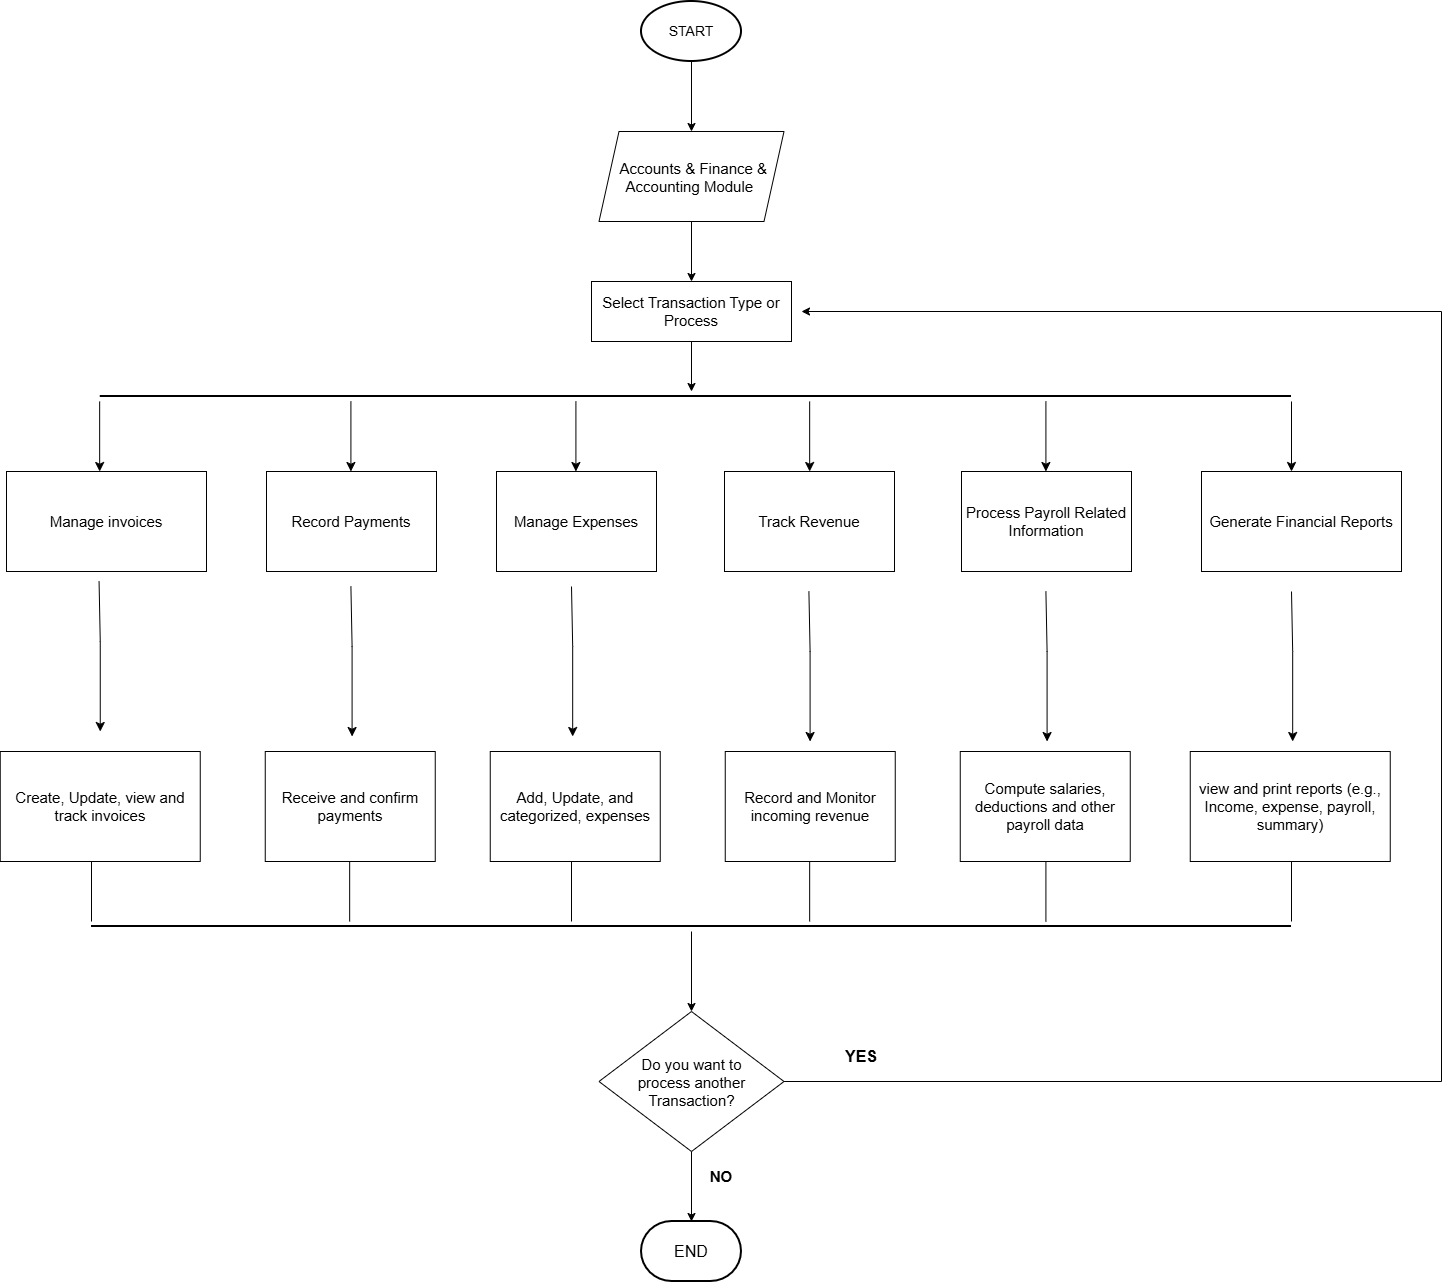

The diagram above was exported from draw.io. Its source (the exported page's mxGraphModel, read from the mxfile embedded in the PNG):
<mxGraphModel dx="978" dy="530" grid="1" gridSize="10" guides="1" tooltips="1" connect="1" arrows="1" fold="1" page="1" pageScale="1" pageWidth="850" pageHeight="1100" math="0" shadow="0">
  <root>
    <mxCell id="0" />
    <mxCell id="1" parent="0" />
    <mxCell id="cS2eBFvoKhy2bTdaohVp-3" edge="1" parent="1" source="cS2eBFvoKhy2bTdaohVp-1" style="edgeStyle=orthogonalEdgeStyle;rounded=0;orthogonalLoop=1;jettySize=auto;html=1;exitX=0.5;exitY=1;exitDx=0;exitDy=0;exitPerimeter=0;entryX=0.5;entryY=0;entryDx=0;entryDy=0;" target="cS2eBFvoKhy2bTdaohVp-2">
      <mxGeometry relative="1" as="geometry" />
    </mxCell>
    <mxCell id="cS2eBFvoKhy2bTdaohVp-1" parent="1" style="strokeWidth=2;html=1;shape=mxgraph.flowchart.start_1;whiteSpace=wrap;" value="&lt;font style=&quot;font-size: 14px;&quot;&gt;START&lt;/font&gt;" vertex="1">
      <mxGeometry height="60" width="100" x="800" y="50" as="geometry" />
    </mxCell>
    <mxCell id="cS2eBFvoKhy2bTdaohVp-42" edge="1" parent="1" source="cS2eBFvoKhy2bTdaohVp-2" style="edgeStyle=orthogonalEdgeStyle;rounded=0;orthogonalLoop=1;jettySize=auto;html=1;entryX=0.5;entryY=0;entryDx=0;entryDy=0;" target="cS2eBFvoKhy2bTdaohVp-4">
      <mxGeometry relative="1" as="geometry" />
    </mxCell>
    <mxCell id="cS2eBFvoKhy2bTdaohVp-2" parent="1" style="shape=parallelogram;perimeter=parallelogramPerimeter;whiteSpace=wrap;html=1;shapeInside=1;fixedSize=1;" value="&lt;font style=&quot;font-size: 15px;&quot;&gt;Accounts &amp;amp; Finance &amp;amp; Accounting Module&lt;/font&gt;" vertex="1">
      <mxGeometry height="90" width="185" x="757.5" y="180" as="geometry" />
    </mxCell>
    <mxCell id="cS2eBFvoKhy2bTdaohVp-33" edge="1" parent="1" source="cS2eBFvoKhy2bTdaohVp-4" style="edgeStyle=orthogonalEdgeStyle;rounded=0;orthogonalLoop=1;jettySize=auto;html=1;">
      <mxGeometry relative="1" as="geometry">
        <mxPoint x="850" y="440" as="targetPoint" />
      </mxGeometry>
    </mxCell>
    <mxCell id="cS2eBFvoKhy2bTdaohVp-4" parent="1" style="rounded=0;whiteSpace=wrap;html=1;" value="&lt;font style=&quot;font-size: 15px;&quot;&gt;Select Transaction Type or Process&lt;/font&gt;" vertex="1">
      <mxGeometry height="60" width="200" x="750" y="330" as="geometry" />
    </mxCell>
    <mxCell id="cS2eBFvoKhy2bTdaohVp-7" parent="1" style="rounded=0;whiteSpace=wrap;html=1;" value="&lt;font style=&quot;font-size: 15px;&quot;&gt;Manage invoices&lt;/font&gt;" vertex="1">
      <mxGeometry height="100" width="200" x="165" y="520" as="geometry" />
    </mxCell>
    <mxCell id="cS2eBFvoKhy2bTdaohVp-9" parent="1" style="rounded=0;whiteSpace=wrap;html=1;" value="&lt;font style=&quot;font-size: 15px;&quot;&gt;Manage Expenses&lt;/font&gt;" vertex="1">
      <mxGeometry height="100" width="160" x="655" y="520" as="geometry" />
    </mxCell>
    <mxCell id="cS2eBFvoKhy2bTdaohVp-10" parent="1" style="rounded=0;whiteSpace=wrap;html=1;" value="&lt;font style=&quot;font-size: 15px;&quot;&gt;Record Payments&lt;/font&gt;" vertex="1">
      <mxGeometry height="100" width="170" x="425" y="520" as="geometry" />
    </mxCell>
    <mxCell id="cS2eBFvoKhy2bTdaohVp-11" parent="1" style="rounded=0;whiteSpace=wrap;html=1;" value="&lt;font style=&quot;font-size: 15px;&quot;&gt;Track Revenue&lt;/font&gt;" vertex="1">
      <mxGeometry height="100" width="170" x="883" y="520" as="geometry" />
    </mxCell>
    <mxCell id="cS2eBFvoKhy2bTdaohVp-12" parent="1" style="rounded=0;whiteSpace=wrap;html=1;" value="&lt;font style=&quot;font-size: 15px;&quot;&gt;Process Payroll Related Information&lt;/font&gt;" vertex="1">
      <mxGeometry height="100" width="170" x="1120" y="520" as="geometry" />
    </mxCell>
    <mxCell id="cS2eBFvoKhy2bTdaohVp-13" parent="1" style="rounded=0;whiteSpace=wrap;html=1;" value="&lt;font style=&quot;font-size: 15px;&quot;&gt;Generate Financial Reports&lt;/font&gt;" vertex="1">
      <mxGeometry height="100" width="200" x="1360" y="520" as="geometry" />
    </mxCell>
    <mxCell id="cS2eBFvoKhy2bTdaohVp-15" parent="1" style="rounded=0;whiteSpace=wrap;html=1;" value="&lt;font style=&quot;font-size: 15px;&quot;&gt;Create, Update, view and track invoices&lt;/font&gt;" vertex="1">
      <mxGeometry height="110" width="200" x="158.75" y="800" as="geometry" />
    </mxCell>
    <mxCell id="cS2eBFvoKhy2bTdaohVp-16" parent="1" style="rounded=0;whiteSpace=wrap;html=1;" value="&lt;font style=&quot;font-size: 15px;&quot;&gt;Compute salaries, deductions and other payroll data&lt;/font&gt;" vertex="1">
      <mxGeometry height="110" width="170" x="1118.75" y="800" as="geometry" />
    </mxCell>
    <mxCell id="cS2eBFvoKhy2bTdaohVp-17" parent="1" style="rounded=0;whiteSpace=wrap;html=1;" value="&lt;font style=&quot;font-size: 15px;&quot;&gt;view and print reports (e.g., Income, expense, payroll, summary)&lt;/font&gt;" vertex="1">
      <mxGeometry height="110" width="200" x="1348.75" y="800" as="geometry" />
    </mxCell>
    <mxCell id="cS2eBFvoKhy2bTdaohVp-18" parent="1" style="rounded=0;whiteSpace=wrap;html=1;" value="&lt;font style=&quot;font-size: 15px;&quot;&gt;Record and Monitor&lt;/font&gt;&lt;div&gt;&lt;font style=&quot;font-size: 15px;&quot;&gt;incoming revenue&lt;/font&gt;&lt;/div&gt;" vertex="1">
      <mxGeometry height="110" width="170" x="883.75" y="800" as="geometry" />
    </mxCell>
    <mxCell id="cS2eBFvoKhy2bTdaohVp-19" parent="1" style="rounded=0;whiteSpace=wrap;html=1;" value="&lt;font style=&quot;font-size: 15px;&quot;&gt;Receive and confirm payments&lt;/font&gt;" vertex="1">
      <mxGeometry height="110" width="170" x="423.75" y="800" as="geometry" />
    </mxCell>
    <mxCell id="cS2eBFvoKhy2bTdaohVp-20" parent="1" style="rounded=0;whiteSpace=wrap;html=1;" value="&lt;font style=&quot;font-size: 15px;&quot;&gt;Add, Update, and categorized, expenses&lt;/font&gt;" vertex="1">
      <mxGeometry height="110" width="170" x="648.75" y="800" as="geometry" />
    </mxCell>
    <mxCell id="cS2eBFvoKhy2bTdaohVp-80" edge="1" parent="1" source="cS2eBFvoKhy2bTdaohVp-23" style="edgeStyle=orthogonalEdgeStyle;rounded=0;orthogonalLoop=1;jettySize=auto;html=1;exitX=1;exitY=0.5;exitDx=0;exitDy=0;">
      <mxGeometry relative="1" as="geometry">
        <Array as="points">
          <mxPoint x="1600" y="1130" />
          <mxPoint x="1600" y="360" />
        </Array>
        <mxPoint x="960" y="360" as="targetPoint" />
      </mxGeometry>
    </mxCell>
    <mxCell id="cS2eBFvoKhy2bTdaohVp-23" parent="1" style="rhombus;whiteSpace=wrap;html=1;shapeInside=1;" value="&lt;font style=&quot;font-size: 15px;&quot;&gt;Do you want to process another Transaction?&lt;/font&gt;" vertex="1">
      <mxGeometry height="140" width="185" x="757.5" y="1060" as="geometry" />
    </mxCell>
    <mxCell id="cS2eBFvoKhy2bTdaohVp-24" parent="1" style="strokeWidth=2;html=1;shape=mxgraph.flowchart.terminator;whiteSpace=wrap;" value="&lt;font style=&quot;font-size: 16px;&quot;&gt;END&lt;/font&gt;" vertex="1">
      <mxGeometry height="60" width="100" x="800" y="1270" as="geometry" />
    </mxCell>
    <mxCell id="cS2eBFvoKhy2bTdaohVp-31" parent="1" style="line;strokeWidth=2;html=1;" value="" vertex="1">
      <mxGeometry height="10" width="1191.25" x="258.75" y="440" as="geometry" />
    </mxCell>
    <mxCell id="cS2eBFvoKhy2bTdaohVp-34" edge="1" parent="1" style="endArrow=none;html=1;rounded=0;" value="">
      <mxGeometry height="50" relative="1" width="50" as="geometry">
        <mxPoint x="960" y="450" as="sourcePoint" />
        <mxPoint x="960" y="450" as="targetPoint" />
      </mxGeometry>
    </mxCell>
    <mxCell id="cS2eBFvoKhy2bTdaohVp-35" edge="1" parent="1" style="endArrow=none;html=1;rounded=0;" value="">
      <mxGeometry height="50" relative="1" width="50" as="geometry">
        <mxPoint x="1210" y="450" as="sourcePoint" />
        <mxPoint x="1210" y="450" as="targetPoint" />
      </mxGeometry>
    </mxCell>
    <mxCell id="cS2eBFvoKhy2bTdaohVp-36" edge="1" parent="1" style="endArrow=none;html=1;rounded=0;" value="">
      <mxGeometry height="50" relative="1" width="50" as="geometry">
        <mxPoint x="730" y="450" as="sourcePoint" />
        <mxPoint x="730" y="450" as="targetPoint" />
      </mxGeometry>
    </mxCell>
    <mxCell id="cS2eBFvoKhy2bTdaohVp-38" edge="1" parent="1" style="endArrow=none;html=1;rounded=0;" value="">
      <mxGeometry height="50" relative="1" width="50" as="geometry">
        <mxPoint x="509" y="450" as="sourcePoint" />
        <mxPoint x="509" y="450" as="targetPoint" />
      </mxGeometry>
    </mxCell>
    <mxCell id="cS2eBFvoKhy2bTdaohVp-39" edge="1" parent="1" style="endArrow=none;html=1;rounded=0;" value="">
      <mxGeometry height="50" relative="1" width="50" as="geometry">
        <mxPoint x="1449.29" y="450" as="sourcePoint" />
        <mxPoint x="1449.29" y="450" as="targetPoint" />
      </mxGeometry>
    </mxCell>
    <mxCell id="cS2eBFvoKhy2bTdaohVp-43" parent="1" style="line;strokeWidth=2;html=1;" value="" vertex="1">
      <mxGeometry height="10" width="1200" x="250" y="970" as="geometry" />
    </mxCell>
    <mxCell id="cS2eBFvoKhy2bTdaohVp-45" edge="1" parent="1" style="endArrow=none;html=1;rounded=0;" value="">
      <mxGeometry height="50" relative="1" width="50" as="geometry">
        <mxPoint x="509" y="520" as="sourcePoint" />
        <mxPoint x="509" y="520" as="targetPoint" />
      </mxGeometry>
    </mxCell>
    <mxCell id="cS2eBFvoKhy2bTdaohVp-49" edge="1" parent="1" style="endArrow=none;html=1;rounded=0;" value="">
      <mxGeometry height="50" relative="1" width="50" as="geometry">
        <mxPoint x="730" y="520" as="sourcePoint" />
        <mxPoint x="730" y="520" as="targetPoint" />
      </mxGeometry>
    </mxCell>
    <mxCell id="cS2eBFvoKhy2bTdaohVp-50" edge="1" parent="1" style="endArrow=none;html=1;rounded=0;" value="">
      <mxGeometry height="50" relative="1" width="50" as="geometry">
        <mxPoint x="1210" y="520" as="sourcePoint" />
        <mxPoint x="1210" y="520" as="targetPoint" />
      </mxGeometry>
    </mxCell>
    <mxCell id="cS2eBFvoKhy2bTdaohVp-52" edge="1" parent="1" style="endArrow=none;html=1;rounded=0;" value="">
      <mxGeometry height="50" relative="1" width="50" as="geometry">
        <mxPoint x="960" y="520" as="sourcePoint" />
        <mxPoint x="960" y="520" as="targetPoint" />
      </mxGeometry>
    </mxCell>
    <mxCell id="cS2eBFvoKhy2bTdaohVp-55" edge="1" parent="1" style="endArrow=none;html=1;rounded=0;" value="">
      <mxGeometry height="50" relative="1" width="50" as="geometry">
        <mxPoint x="1449.29" y="520" as="sourcePoint" />
        <mxPoint x="1449.29" y="520" as="targetPoint" />
      </mxGeometry>
    </mxCell>
    <mxCell id="cS2eBFvoKhy2bTdaohVp-58" edge="1" parent="1" style="endArrow=none;html=1;rounded=0;" value="">
      <mxGeometry height="50" relative="1" width="50" as="geometry">
        <mxPoint x="250.00000000000003" y="520" as="sourcePoint" />
        <mxPoint x="250" y="520" as="targetPoint" />
      </mxGeometry>
    </mxCell>
    <mxCell id="cS2eBFvoKhy2bTdaohVp-60" edge="1" parent="1" style="endArrow=classic;html=1;rounded=0;startSize=7;endSize=7;" value="">
      <mxGeometry height="50" relative="1" width="50" as="geometry">
        <mxPoint x="968.1600000000001" y="450" as="sourcePoint" />
        <mxPoint x="968.1600000000001" y="520" as="targetPoint" />
      </mxGeometry>
    </mxCell>
    <mxCell id="cS2eBFvoKhy2bTdaohVp-61" edge="1" parent="1" style="endArrow=classic;html=1;rounded=0;startSize=7;endSize=7;" value="">
      <mxGeometry height="50" relative="1" width="50" as="geometry">
        <mxPoint x="258.16" y="450" as="sourcePoint" />
        <mxPoint x="258.16" y="520" as="targetPoint" />
      </mxGeometry>
    </mxCell>
    <mxCell id="cS2eBFvoKhy2bTdaohVp-62" edge="1" parent="1" style="endArrow=classic;html=1;rounded=0;startSize=7;endSize=7;" value="">
      <mxGeometry height="50" relative="1" width="50" as="geometry">
        <mxPoint x="1204.41" y="450" as="sourcePoint" />
        <mxPoint x="1204.41" y="520" as="targetPoint" />
      </mxGeometry>
    </mxCell>
    <mxCell id="cS2eBFvoKhy2bTdaohVp-63" edge="1" parent="1" style="endArrow=classic;html=1;rounded=0;startSize=7;endSize=7;" value="">
      <mxGeometry height="50" relative="1" width="50" as="geometry">
        <mxPoint x="1450" y="450" as="sourcePoint" />
        <mxPoint x="1450" y="520" as="targetPoint" />
      </mxGeometry>
    </mxCell>
    <mxCell id="cS2eBFvoKhy2bTdaohVp-64" edge="1" parent="1" style="endArrow=classic;html=1;rounded=0;startSize=7;endSize=7;" value="">
      <mxGeometry height="50" relative="1" width="50" as="geometry">
        <mxPoint x="734.4100000000001" y="450" as="sourcePoint" />
        <mxPoint x="734.4100000000001" y="520" as="targetPoint" />
      </mxGeometry>
    </mxCell>
    <mxCell id="cS2eBFvoKhy2bTdaohVp-65" edge="1" parent="1" style="endArrow=classic;html=1;rounded=0;startSize=7;endSize=7;" value="">
      <mxGeometry height="50" relative="1" width="50" as="geometry">
        <mxPoint x="509.40999999999997" y="450" as="sourcePoint" />
        <mxPoint x="509.40999999999997" y="520" as="targetPoint" />
      </mxGeometry>
    </mxCell>
    <mxCell id="cS2eBFvoKhy2bTdaohVp-66" edge="1" parent="1" style="endArrow=classic;html=1;rounded=0;startSize=7;endSize=7;" value="">
      <mxGeometry height="50" relative="1" width="50" as="geometry">
        <Array as="points">
          <mxPoint x="258.75" y="690" />
        </Array>
        <mxPoint x="257.57000000000005" y="630" as="sourcePoint" />
        <mxPoint x="258.75" y="780" as="targetPoint" />
      </mxGeometry>
    </mxCell>
    <mxCell id="cS2eBFvoKhy2bTdaohVp-67" edge="1" parent="1" style="endArrow=classic;html=1;rounded=0;startSize=7;endSize=7;" value="">
      <mxGeometry height="50" relative="1" width="50" as="geometry">
        <Array as="points">
          <mxPoint x="968.59" y="700" />
        </Array>
        <mxPoint x="967.4100000000001" y="640" as="sourcePoint" />
        <mxPoint x="968.59" y="790" as="targetPoint" />
      </mxGeometry>
    </mxCell>
    <mxCell id="cS2eBFvoKhy2bTdaohVp-68" edge="1" parent="1" style="endArrow=classic;html=1;rounded=0;startSize=7;endSize=7;" value="">
      <mxGeometry height="50" relative="1" width="50" as="geometry">
        <Array as="points">
          <mxPoint x="731.1800000000001" y="695" />
        </Array>
        <mxPoint x="730" y="635" as="sourcePoint" />
        <mxPoint x="731.1800000000001" y="785" as="targetPoint" />
      </mxGeometry>
    </mxCell>
    <mxCell id="cS2eBFvoKhy2bTdaohVp-69" edge="1" parent="1" style="endArrow=classic;html=1;rounded=0;startSize=7;endSize=7;" value="">
      <mxGeometry height="50" relative="1" width="50" as="geometry">
        <Array as="points">
          <mxPoint x="510.59000000000003" y="695" />
        </Array>
        <mxPoint x="509.4100000000001" y="635" as="sourcePoint" />
        <mxPoint x="510.59000000000003" y="785" as="targetPoint" />
      </mxGeometry>
    </mxCell>
    <mxCell id="cS2eBFvoKhy2bTdaohVp-70" edge="1" parent="1" style="endArrow=classic;html=1;rounded=0;startSize=7;endSize=7;" value="">
      <mxGeometry height="50" relative="1" width="50" as="geometry">
        <Array as="points">
          <mxPoint x="1205.5900000000001" y="700" />
        </Array>
        <mxPoint x="1204.41" y="640" as="sourcePoint" />
        <mxPoint x="1205.5900000000001" y="790" as="targetPoint" />
      </mxGeometry>
    </mxCell>
    <mxCell id="cS2eBFvoKhy2bTdaohVp-71" edge="1" parent="1" style="endArrow=classic;html=1;rounded=0;startSize=7;endSize=7;" value="">
      <mxGeometry height="50" relative="1" width="50" as="geometry">
        <Array as="points">
          <mxPoint x="1451.18" y="700" />
        </Array>
        <mxPoint x="1450" y="640" as="sourcePoint" />
        <mxPoint x="1451.18" y="790" as="targetPoint" />
      </mxGeometry>
    </mxCell>
    <mxCell id="cS2eBFvoKhy2bTdaohVp-72" edge="1" parent="1" style="endArrow=none;html=1;rounded=0;" value="">
      <mxGeometry height="50" relative="1" width="50" as="geometry">
        <mxPoint x="250" y="970" as="sourcePoint" />
        <mxPoint x="250" y="910" as="targetPoint" />
      </mxGeometry>
    </mxCell>
    <mxCell id="cS2eBFvoKhy2bTdaohVp-73" edge="1" parent="1" style="endArrow=none;html=1;rounded=0;" value="">
      <mxGeometry height="50" relative="1" width="50" as="geometry">
        <mxPoint x="968.16" y="970" as="sourcePoint" />
        <mxPoint x="968.16" y="910" as="targetPoint" />
      </mxGeometry>
    </mxCell>
    <mxCell id="cS2eBFvoKhy2bTdaohVp-74" edge="1" parent="1" style="endArrow=none;html=1;rounded=0;" value="">
      <mxGeometry height="50" relative="1" width="50" as="geometry">
        <mxPoint x="730" y="970" as="sourcePoint" />
        <mxPoint x="730" y="910" as="targetPoint" />
      </mxGeometry>
    </mxCell>
    <mxCell id="cS2eBFvoKhy2bTdaohVp-75" edge="1" parent="1" style="endArrow=none;html=1;rounded=0;" value="">
      <mxGeometry height="50" relative="1" width="50" as="geometry">
        <mxPoint x="508.15999999999997" y="970" as="sourcePoint" />
        <mxPoint x="508.15999999999997" y="910" as="targetPoint" />
      </mxGeometry>
    </mxCell>
    <mxCell id="cS2eBFvoKhy2bTdaohVp-76" edge="1" parent="1" style="endArrow=none;html=1;rounded=0;" value="">
      <mxGeometry height="50" relative="1" width="50" as="geometry">
        <mxPoint x="1204.4099999999999" y="970" as="sourcePoint" />
        <mxPoint x="1204.4099999999999" y="910" as="targetPoint" />
      </mxGeometry>
    </mxCell>
    <mxCell id="cS2eBFvoKhy2bTdaohVp-77" edge="1" parent="1" style="endArrow=none;html=1;rounded=0;" value="">
      <mxGeometry height="50" relative="1" width="50" as="geometry">
        <mxPoint x="1450" y="970" as="sourcePoint" />
        <mxPoint x="1450" y="910" as="targetPoint" />
      </mxGeometry>
    </mxCell>
    <mxCell id="cS2eBFvoKhy2bTdaohVp-78" edge="1" parent="1" style="endArrow=classic;html=1;rounded=0;entryX=0.5;entryY=0;entryDx=0;entryDy=0;" target="cS2eBFvoKhy2bTdaohVp-23" value="">
      <mxGeometry height="50" relative="1" width="50" as="geometry">
        <mxPoint x="850" y="980" as="sourcePoint" />
        <mxPoint x="850" y="1100" as="targetPoint" />
      </mxGeometry>
    </mxCell>
    <mxCell id="cS2eBFvoKhy2bTdaohVp-79" edge="1" parent="1" source="cS2eBFvoKhy2bTdaohVp-23" style="edgeStyle=orthogonalEdgeStyle;rounded=0;orthogonalLoop=1;jettySize=auto;html=1;exitX=0.5;exitY=1;exitDx=0;exitDy=0;entryX=0.5;entryY=0;entryDx=0;entryDy=0;entryPerimeter=0;" target="cS2eBFvoKhy2bTdaohVp-24">
      <mxGeometry relative="1" as="geometry" />
    </mxCell>
    <mxCell id="cS2eBFvoKhy2bTdaohVp-81" parent="1" style="text;html=1;whiteSpace=wrap;strokeColor=none;fillColor=none;align=center;verticalAlign=middle;rounded=0;" value="&lt;font style=&quot;font-size: 16px;&quot;&gt;&lt;b&gt;YES&lt;/b&gt;&lt;/font&gt;" vertex="1">
      <mxGeometry height="30" width="60" x="990" y="1090" as="geometry" />
    </mxCell>
    <mxCell id="cS2eBFvoKhy2bTdaohVp-82" parent="1" style="text;html=1;whiteSpace=wrap;strokeColor=none;fillColor=none;align=center;verticalAlign=middle;rounded=0;" value="&lt;font style=&quot;font-size: 15px;&quot;&gt;&lt;b&gt;NO&lt;/b&gt;&lt;/font&gt;" vertex="1">
      <mxGeometry height="30" width="60" x="850" y="1210" as="geometry" />
    </mxCell>
  </root>
</mxGraphModel>